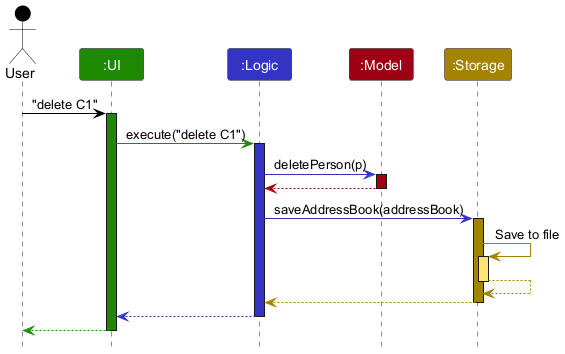

The diagram above was rendered by PlantUML. Its source (embedded in the PNG):
@startuml
!include style.puml
skinparam ArrowFontStyle plain

Actor User as user USER_COLOR
Participant ":UI" as ui UI_COLOR
Participant ":Logic" as logic LOGIC_COLOR
Participant ":Model" as model MODEL_COLOR
Participant ":Storage" as storage STORAGE_COLOR

user -[USER_COLOR]> ui : "delete C1"
activate ui UI_COLOR

ui -[UI_COLOR]> logic : execute("delete C1")
activate logic LOGIC_COLOR

logic -[LOGIC_COLOR]> model : deletePerson(p)
activate model MODEL_COLOR

model -[MODEL_COLOR]-> logic
deactivate model

logic -[LOGIC_COLOR]> storage : saveAddressBook(addressBook)
activate storage STORAGE_COLOR

storage -[STORAGE_COLOR]> storage : Save to file
activate storage STORAGE_COLOR_T1
storage --[STORAGE_COLOR]> storage
deactivate storage

storage --[STORAGE_COLOR]> logic
deactivate storage

logic --[LOGIC_COLOR]> ui
deactivate logic

ui--[UI_COLOR]> user
deactivate ui
@enduml